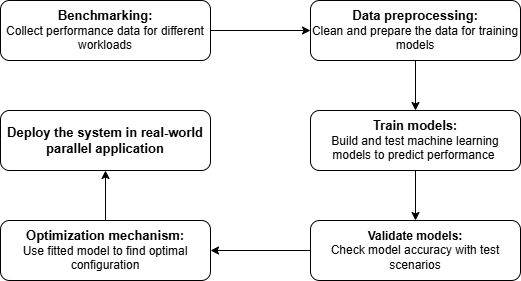

The diagram above was exported from draw.io. Its source (the exported page's mxGraphModel, read from the mxfile embedded in the PNG):
<mxGraphModel dx="772" dy="490" grid="1" gridSize="10" guides="1" tooltips="1" connect="1" arrows="1" fold="1" page="1" pageScale="1" pageWidth="850" pageHeight="1100" math="0" shadow="0">
  <root>
    <mxCell id="0" />
    <mxCell id="1" parent="0" />
    <mxCell id="CCpMwIylP_xuad2B6qqJ-10" value="&lt;b&gt;&lt;font style=&quot;font-size: 13px;&quot;&gt;Train models&lt;/font&gt;:&lt;/b&gt;&lt;div&gt;Build and test machine learning models to predict performance&amp;nbsp;&lt;/div&gt;" style="rounded=1;whiteSpace=wrap;html=1;" vertex="1" parent="1">
      <mxGeometry x="540" y="180" width="210" height="60" as="geometry" />
    </mxCell>
    <mxCell id="CCpMwIylP_xuad2B6qqJ-11" value="&lt;b&gt;&lt;font style=&quot;font-size: 13px;&quot;&gt;Data preprocessing&lt;/font&gt;:&lt;/b&gt;&lt;div&gt;Clean and prepare the data for training models&lt;/div&gt;" style="rounded=1;whiteSpace=wrap;html=1;" vertex="1" parent="1">
      <mxGeometry x="540" y="70" width="210" height="60" as="geometry" />
    </mxCell>
    <mxCell id="CCpMwIylP_xuad2B6qqJ-12" value="&lt;b&gt;&lt;font style=&quot;font-size: 13px;&quot;&gt;Optimization mechanism&lt;/font&gt;:&lt;/b&gt;&lt;br&gt;Use fitted model to find optimal configuration" style="rounded=1;whiteSpace=wrap;html=1;" vertex="1" parent="1">
      <mxGeometry x="230" y="290" width="210" height="60" as="geometry" />
    </mxCell>
    <mxCell id="CCpMwIylP_xuad2B6qqJ-14" value="&lt;b&gt;&lt;font style=&quot;font-size: 13px;&quot;&gt;Deploy the system in real-world parallel application&lt;/font&gt;&lt;/b&gt;" style="rounded=1;whiteSpace=wrap;html=1;" vertex="1" parent="1">
      <mxGeometry x="230" y="180" width="210" height="60" as="geometry" />
    </mxCell>
    <mxCell id="CCpMwIylP_xuad2B6qqJ-15" value="&lt;b&gt;Validate models:&lt;/b&gt;&lt;div&gt;Check model accuracy with test scenarios&lt;/div&gt;" style="rounded=1;whiteSpace=wrap;html=1;" vertex="1" parent="1">
      <mxGeometry x="540" y="290" width="210" height="60" as="geometry" />
    </mxCell>
    <mxCell id="CCpMwIylP_xuad2B6qqJ-16" value="&lt;b&gt;&lt;font style=&quot;font-size: 13px;&quot;&gt;Benchmarking&lt;/font&gt;:&lt;/b&gt;&lt;div&gt;Collect performance data for different workloads&lt;/div&gt;" style="rounded=1;whiteSpace=wrap;html=1;" vertex="1" parent="1">
      <mxGeometry x="230" y="70" width="210" height="60" as="geometry" />
    </mxCell>
    <mxCell id="CCpMwIylP_xuad2B6qqJ-17" value="" style="endArrow=classic;html=1;rounded=0;exitX=1;exitY=0.5;exitDx=0;exitDy=0;entryX=0;entryY=0.5;entryDx=0;entryDy=0;" edge="1" parent="1" source="CCpMwIylP_xuad2B6qqJ-16" target="CCpMwIylP_xuad2B6qqJ-11">
      <mxGeometry width="50" height="50" relative="1" as="geometry">
        <mxPoint x="560" y="170" as="sourcePoint" />
        <mxPoint x="610" y="120" as="targetPoint" />
      </mxGeometry>
    </mxCell>
    <mxCell id="CCpMwIylP_xuad2B6qqJ-18" value="" style="endArrow=classic;html=1;rounded=0;exitX=0.5;exitY=1;exitDx=0;exitDy=0;entryX=0.5;entryY=0;entryDx=0;entryDy=0;" edge="1" parent="1" source="CCpMwIylP_xuad2B6qqJ-11" target="CCpMwIylP_xuad2B6qqJ-10">
      <mxGeometry width="50" height="50" relative="1" as="geometry">
        <mxPoint x="560" y="170" as="sourcePoint" />
        <mxPoint x="610" y="120" as="targetPoint" />
      </mxGeometry>
    </mxCell>
    <mxCell id="CCpMwIylP_xuad2B6qqJ-19" value="" style="endArrow=classic;html=1;rounded=0;exitX=0.5;exitY=1;exitDx=0;exitDy=0;entryX=0.5;entryY=0;entryDx=0;entryDy=0;" edge="1" parent="1" source="CCpMwIylP_xuad2B6qqJ-10" target="CCpMwIylP_xuad2B6qqJ-15">
      <mxGeometry width="50" height="50" relative="1" as="geometry">
        <mxPoint x="560" y="170" as="sourcePoint" />
        <mxPoint x="610" y="120" as="targetPoint" />
      </mxGeometry>
    </mxCell>
    <mxCell id="CCpMwIylP_xuad2B6qqJ-20" value="" style="endArrow=classic;html=1;rounded=0;exitX=0;exitY=0.5;exitDx=0;exitDy=0;entryX=1;entryY=0.5;entryDx=0;entryDy=0;" edge="1" parent="1" source="CCpMwIylP_xuad2B6qqJ-15" target="CCpMwIylP_xuad2B6qqJ-12">
      <mxGeometry width="50" height="50" relative="1" as="geometry">
        <mxPoint x="560" y="170" as="sourcePoint" />
        <mxPoint x="610" y="120" as="targetPoint" />
      </mxGeometry>
    </mxCell>
    <mxCell id="CCpMwIylP_xuad2B6qqJ-21" value="" style="endArrow=classic;html=1;rounded=0;exitX=0.5;exitY=0;exitDx=0;exitDy=0;entryX=0.5;entryY=1;entryDx=0;entryDy=0;" edge="1" parent="1" source="CCpMwIylP_xuad2B6qqJ-12" target="CCpMwIylP_xuad2B6qqJ-14">
      <mxGeometry width="50" height="50" relative="1" as="geometry">
        <mxPoint x="560" y="170" as="sourcePoint" />
        <mxPoint x="610" y="120" as="targetPoint" />
      </mxGeometry>
    </mxCell>
  </root>
</mxGraphModel>